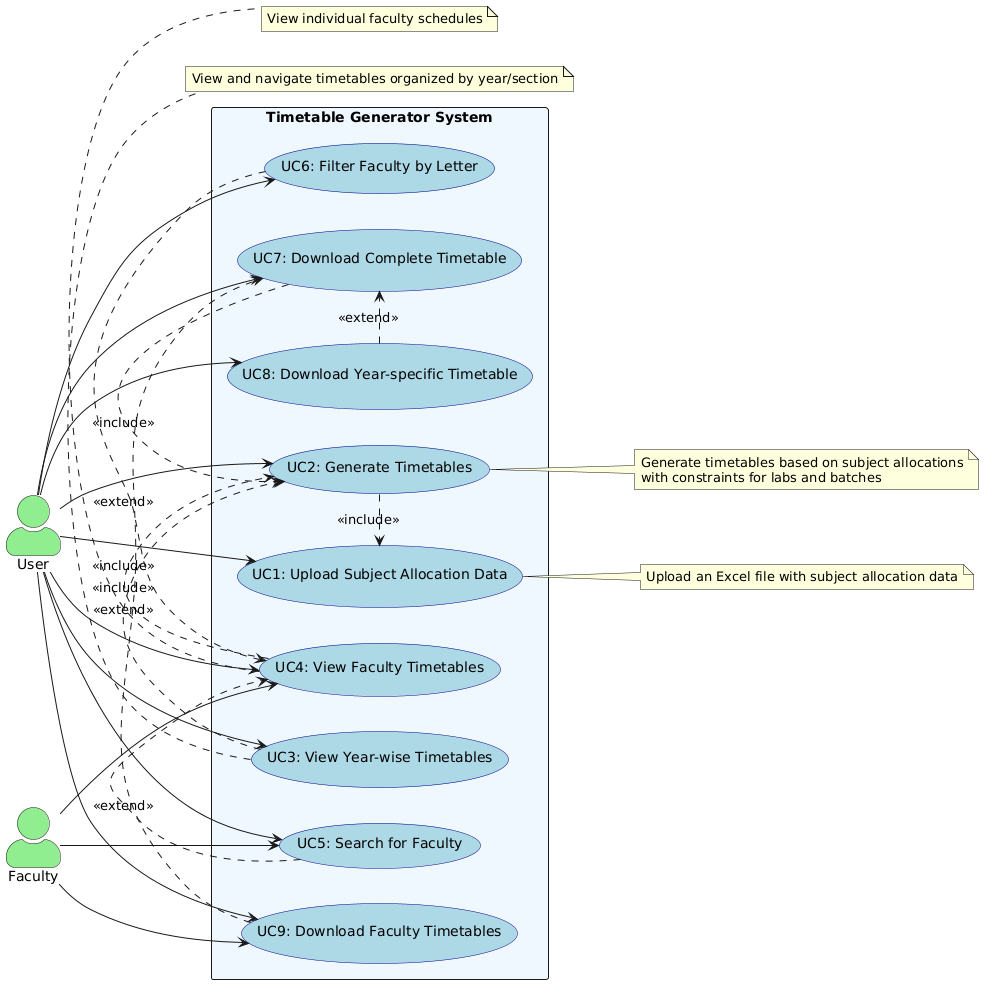

The diagram above was rendered by PlantUML. Its source (embedded in the PNG):
@startuml
skinparam actorStyle awesome
skinparam usecaseFontSize 14
skinparam usecaseBackgroundColor LightBlue
skinparam usecaseBorderColor DarkBlue
skinparam actorBackgroundColor LightGreen
skinparam packageBackgroundColor AliceBlue

left to right direction

actor "User" as user
actor "Faculty" as faculty

rectangle "Timetable Generator System" {
  usecase "UC1: Upload Subject Allocation Data" as UC1
  usecase "UC2: Generate Timetables" as UC2
  usecase "UC3: View Year-wise Timetables" as UC3
  usecase "UC4: View Faculty Timetables" as UC4
  usecase "UC5: Search for Faculty" as UC5
  usecase "UC6: Filter Faculty by Letter" as UC6
  usecase "UC7: Download Complete Timetable" as UC7
  usecase "UC8: Download Year-specific Timetable" as UC8 
  usecase "UC9: Download Faculty Timetables" as UC9
}

user --> UC1
user --> UC2
user --> UC3
user --> UC4
user --> UC5
user --> UC6
user --> UC7
user --> UC8
user --> UC9

faculty --> UC4
faculty --> UC5
faculty --> UC9

UC2 .> UC1 : <<include>>
UC3 .> UC2 : <<include>>
UC4 .> UC2 : <<include>>
UC5 .> UC4 : <<extend>>
UC6 .> UC4 : <<extend>>
UC7 .> UC2 : <<include>>
UC8 .> UC7 : <<extend>>
UC9 .> UC7 : <<extend>>

note right of UC1
  Upload an Excel file with subject allocation data
end note

note right of UC2
  Generate timetables based on subject allocations
  with constraints for labs and batches
end note

note bottom of UC3
  View and navigate timetables organized by year/section
end note

note bottom of UC4
  View individual faculty schedules
end note
@enduml